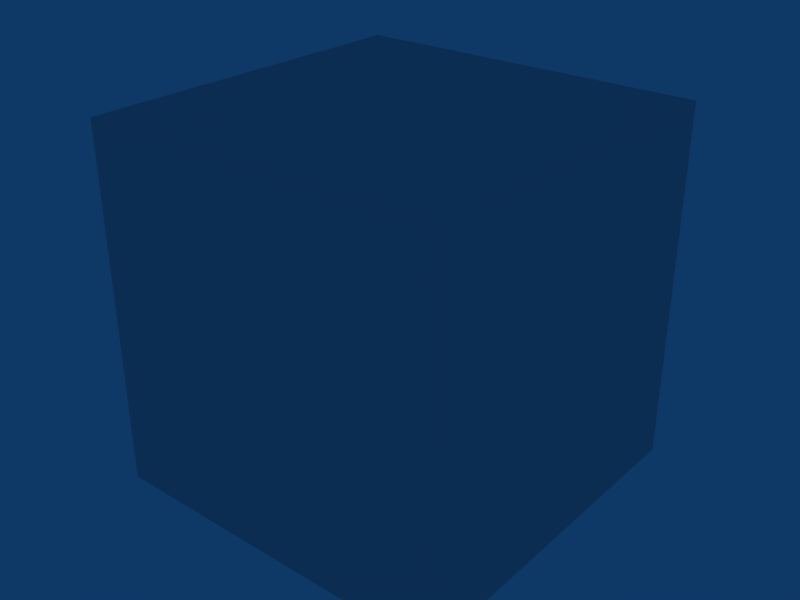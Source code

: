 # Source: crate.blend  (saved by Blender 2.49.2; exported with 4.5.12 LTS)
import bpy
from mathutils import Matrix  # noqa: F401  (used for matrix-valued properties, if any)

bpy.ops.wm.read_factory_settings(use_empty=True)
scene = bpy.context.scene
scene.name = 'Scene'

# ---- collections
col_collection_1 = bpy.data.collections.new('Collection 1'); scene.collection.children.link(col_collection_1)

# ---- world
world_world = bpy.data.worlds.new('World'); scene.world = world_world
world_world.color = (0.05656, 0.2208, 0.4)
world_world.use_sun_shadow = False
world_world.sun_shadow_jitter_overblur = 0.0
world_world.cycles.sampling_method = 'MANUAL'
world_world.cycles.sample_map_resolution = 256

# ---- meshes
me_cube_001 = bpy.data.meshes.new('Cube.001')
me_cube_001.from_pydata([(0.5, 0.5, 0.0), (0.5, -0.5, 0.0), (-0.5, -0.5, 0.0), (-0.5, 0.5, 0.0), (0.5, 0.5, 1.0), (0.5, -0.5, 1.0), (-0.5, -0.5, 1.0), (-0.5, 0.5, 1.0)], [], [(0, 1, 2, 3), (4, 7, 6, 5), (0, 4, 5, 1), (1, 5, 6, 2), (2, 6, 7, 3), (4, 0, 3, 7)])
_uv = me_cube_001.uv_layers.new(name='UVTex')
_uv.uv.foreach_set('vector', [0.0005777, 1.001, -0.0005772, 0.0005777, 0.9994, -0.0005772, 1.001, 0.9994, 0.9998, 1.0, -0.0001721, 0.9998, 0.0001721, -0.0001721, 1.0, 0.0001721, 1.001, 0.9991, 0.0008515, 1.001, -0.0008502, 0.0008515, 0.9991, -0.0008502, 0.0, 0.0, 1.0, 0.0, 1.0, 1.0, 0.0, 1.0, 0.0, 0.0, 1.0, 0.0, 1.0, 1.0, 0.0, 1.0, 0.0, 0.0, 1.0, 0.0, 1.0, 1.0, 0.0, 1.0])
me_cube_001.use_remesh_preserve_volume = False
me_cube_001.use_remesh_preserve_attributes = False
me_cube_001.use_mirror_vertex_groups = False
me_cube_001.update()

# ---- objects
ob_cube = bpy.data.objects.new('Cube', me_cube_001)

# ---- transforms, parenting, visibility, modifiers, constraints
ob_cube.location = (0.0, 0.0, 0.0)
ob_cube.lock_rotations_4d = False
ob_cube.empty_display_type = 'ARROWS'
ob_cube.lineart.crease_threshold = 0.0

# ---- collection membership
col_collection_1.objects.link(ob_cube)

# ---- scene / render settings (as saved in the file)
scene.frame_start = 1; scene.frame_end = 250; scene.frame_set(1)
scene.render.engine = 'BLENDER_EEVEE_NEXT'
scene.render.image_settings.file_format = 'JPEG'
scene.render.image_settings.color_mode = 'RGB'
scene.render.image_settings.compression = 90
scene.render.resolution_x = 800
scene.render.resolution_y = 600
scene.render.pixel_aspect_x = 100.0
scene.render.pixel_aspect_y = 100.0
scene.render.fps = 25
scene.render.dither_intensity = 0.0
scene.render.use_compositing = False
scene.render.use_sequencer = False
scene.render.bake_margin = 2
scene.render.bake_bias = 0.0
scene.render.use_stamp_time = False
scene.render.use_stamp_date = False
scene.render.use_stamp_frame = False
scene.render.use_stamp_camera = False
scene.render.use_stamp_scene = False
scene.render.use_stamp_filename = False
scene.render.use_stamp_render_time = False
scene.render.stamp_font_size = 0
scene.cycles.use_denoising = False
scene.cycles.samples = 10
scene.cycles.sampling_pattern = 'TABULATED_SOBOL'
scene.cycles.light_sampling_threshold = 0.0
scene.cycles.use_adaptive_sampling = False
scene.cycles.use_light_tree = False
scene.cycles.blur_glossy = 0.0
scene.cycles.volume_bounces = 1
scene.cycles.pixel_filter_type = 'GAUSSIAN'
scene.cycles.sample_clamp_indirect = 0.0
scene.view_settings.view_transform = 'Raw'
bpy.context.view_layer.update()

# ---- added for rendering (the .blend has no active camera): camera
cam_auto = bpy.data.cameras.new('AutoCamera')
cam_auto.lens = 50.0
cam_auto.sensor_width = 36.0
cam_auto.clip_end = 1000.0
ob_auto_camera = bpy.data.objects.new('AutoCamera', cam_auto)
scene.collection.objects.link(ob_auto_camera)
ob_auto_camera.location = (1.60254, -1.92304, 1.78203)
ob_auto_camera.rotation_euler = (1.09748, -7.21219e-08, 0.694738)
scene.camera = ob_auto_camera
bpy.context.view_layer.update()
